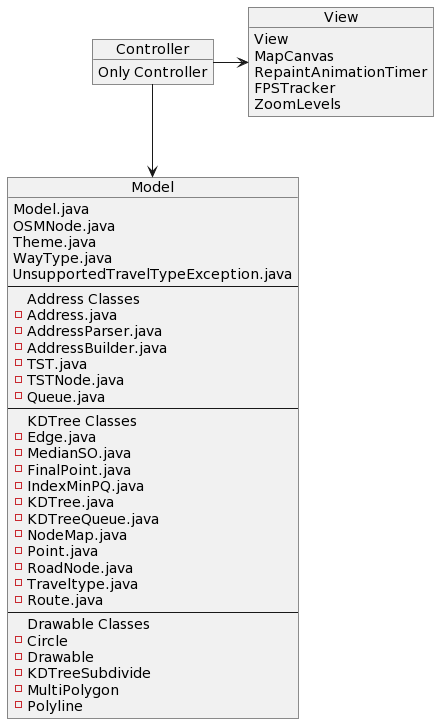

The diagram above was rendered by PlantUML. Its source (embedded in the PNG):
@startuml
object Model {
	Model.java
	OSMNode.java
	Theme.java
	WayType.java
  UnsupportedTravelTypeException.java
	-- 
	Address Classes
	- Address.java
	- AddressParser.java
	- AddressBuilder.java
	- TST.java
	- TSTNode.java
  - Queue.java
	--   
	KDTree Classes
	- Edge.java
  - MedianSO.java
	- FinalPoint.java
	- IndexMinPQ.java
	- KDTree.java
	- KDTreeQueue.java
	- NodeMap.java
	- Point.java
	- RoadNode.java
  - Traveltype.java
  - Route.java
	--
	Drawable Classes
	- Circle
	- Drawable
	- KDTreeSubdivide
	- MultiPolygon
	- Polyline
}


object Controller {
	Only Controller
}

object View {
	View
	MapCanvas
  RepaintAnimationTimer
  FPSTracker
  ZoomLevels

}

Controller --> Model
Controller -> View
@enduml